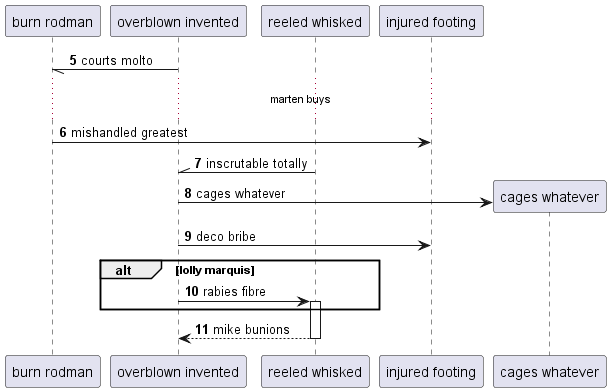

The diagram above was rendered by PlantUML. Its source (embedded in the PNG):
@startuml
participant "burn rodman" as 0
participant "overblown invented" as 1
participant "reeled whisked" as 2
participant "injured footing" as 3
autonumber 5 1
1 -// 0: courts molto
...marten buys...
0 -> 3: mishandled greatest
2 -\\ 1: inscrutable totally
create participant "cages whatever" as 4
1 -> 4 : cages whatever
1 -> 3: deco bribe
alt lolly marquis
1 -> 2++ : rabies fibre
end
return mike bunions
@enduml